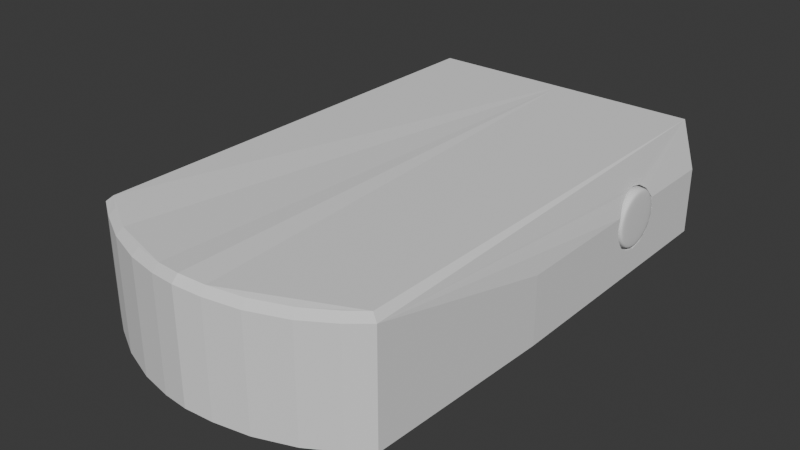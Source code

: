 # Source: red-dot.blend  (saved by Blender 4.2.66; exported with 4.5.12 LTS)
import bpy
from mathutils import Matrix  # noqa: F401  (used for matrix-valued properties, if any)

bpy.ops.wm.read_factory_settings(use_empty=True)
scene = bpy.context.scene
scene.name = 'Scene'

# ---- collections
col_collection = bpy.data.collections.new('Collection'); scene.collection.children.link(col_collection)

# ---- world
world_world = bpy.data.worlds.new('World'); scene.world = world_world
world_world.use_nodes = True; world_world.node_tree.nodes.clear()
_N = world_world.node_tree.nodes; _L = world_world.node_tree.links
n0 = _N.new('ShaderNodeOutputWorld'); n0.name = 'World Output'; n0.location = (300, 300)
n1 = _N.new('ShaderNodeBackground'); n1.name = 'Background'; n1.location = (10, 300)
n1.inputs[0].default_value = (0.05088, 0.05088, 0.05088, 1.0)
_L.new(n1.outputs[0], n0.inputs[0])
n0.is_active_output = True
world_world.color = (0.05088, 0.05088, 0.05088)
world_world.sun_shadow_jitter_overblur = 0.0

# ---- meshes
me_cube_001 = bpy.data.meshes.new('Cube.001')
me_cube_001.from_pydata([(1.0, -2.092, 0.0), (1.051, 1.0, 0.0), (0.0, 1.0, 0.7821), (0.0, -2.457, 0.0), (1.051, -0.8227, 0.4551), (1.051, -0.8227, 0.0), (0.8592, -2.183, -0.01207), (0.1813, -2.433, -0.01279), (0.6548, -2.291, -0.02192), (0.4066, -2.382, -0.02218), (0.5823, -1.397, 0.5823), (0.8103, -1.397, 0.2835), (0.5823, 1.0, 0.5823), (0.0, 1.0, 0.5823), (0.5939, 1.0, 0.0), (0.8103, 1.0, 0.2835), (0.0, -1.397, 0.0), (0.3065, -1.397, 0.0), (0.5905, -1.397, -0.004395), (0.0, -1.397, 0.5823), (0.9565, -2.068, 0.7784), (1.0, -2.092, 0.7384), (0.9564, 1.0, 0.7821), (1.051, 1.0, 0.4551), (0.0, -2.457, 0.7384), (-1.397e-09, -2.413, 0.7821), (0.1744, -2.39, 0.7694), (0.1813, -2.433, 0.7257), (0.8365, -2.146, 0.7704), (0.8592, -2.183, 0.7264), (0.3945, -2.34, 0.7602), (0.4066, -2.382, 0.7163), (0.6368, -2.251, 0.7605), (0.6548, -2.291, 0.7165), (1.051, 0.06994, 0.4551), (1.051, 0.05482, 0.3791), (1.051, 0.1156, 0.2322), (1.051, 0.07063, 0.2996), (1.051, 0.4093, 0.2322), (1.051, 0.4701, 0.3791), (1.051, 0.455, 0.4551), (1.051, 0.342, 0.1872), (1.051, 0.4543, 0.2996), (1.051, 0.2625, 0.1714), (1.051, 0.183, 0.1872), (1.017, 0.183, 0.5709), (1.013, 0.2625, 0.5867), (1.031, 0.4093, 0.5259), (1.017, 0.342, 0.5709), (1.031, 0.1156, 0.5259), (0.8907, 0.183, 0.5709), (0.8907, 0.2625, 0.5867), (0.8907, 0.1156, 0.5259), (0.8907, 0.4093, 0.5259), (0.8907, 0.455, 0.4551), (0.8907, 0.05482, 0.3791), (0.8907, 0.06994, 0.4551), (0.8907, 0.07063, 0.2996), (0.8907, 0.1156, 0.2322), (0.8907, 0.183, 0.1872), (0.8907, 0.2625, 0.1714), (0.8907, 0.342, 0.1872), (0.8907, 0.4093, 0.2322), (0.8907, 0.4543, 0.2996), (0.8907, 0.4701, 0.3791), (0.8907, 0.342, 0.5709)], [], [(0, 21, 29, 6), (27, 7, 9, 31), (5, 4, 21, 0), (33, 8, 6, 29), (31, 9, 8, 33), (2, 22, 23, 1, 14, 15, 12, 13), (7, 27, 24, 3), (1, 5, 0, 6, 8, 9, 7, 3, 16, 17, 18, 14), (15, 11, 10, 12), (12, 10, 19, 13), (11, 15, 14, 18), (17, 16, 19, 10, 11, 18), (30, 26, 27, 31), (32, 30, 31, 33), (28, 32, 33, 29), (20, 28, 29, 21), (24, 27, 26, 25), (22, 2, 25, 26, 30, 32, 28, 20), (40, 47, 53, 54), (40, 23, 22, 20, 21, 4, 34, 49, 45, 46, 48, 47), (34, 4, 5, 1, 23, 40, 39, 42, 38, 41, 43, 44, 36, 37, 35), (50, 52, 56, 55, 57, 58, 59, 60, 61, 62, 63, 64, 54, 53, 65, 51), (38, 42, 63, 62), (34, 35, 55, 56), (42, 39, 64, 63), (35, 37, 57, 55), (49, 34, 56, 52), (37, 36, 58, 57), (39, 40, 54, 64), (36, 44, 59, 58), (47, 48, 65, 53), (44, 43, 60, 59), (46, 45, 50, 51), (43, 41, 61, 60), (45, 49, 52, 50), (48, 46, 51, 65), (41, 38, 62, 61)])
_uv = me_cube_001.uv_layers.new(name='UVMap')
_uv.uv.foreach_set('vector', [0.375, 0.75, 0.611, 0.75, 0.611, 0.7695, 0.375, 0.7695, 0.611, 0.8543, 0.375, 0.8543, 0.3771, 0.8284, 0.6132, 0.8284, 0.375, 0.6474, 0.5205, 0.6474, 0.611, 0.75, 0.375, 0.75, 0.6132, 0.7962, 0.3771, 0.7962, 0.375, 0.7695, 0.611, 0.7695, 0.6132, 0.8284, 0.3771, 0.8284, 0.3771, 0.7962, 0.6132, 0.7962, 0.625, 0.375, 0.625, 0.4945, 0.5205, 0.5, 0.375, 0.5, 0.375, 0.4492, 0.4656, 0.4763, 0.5611, 0.4478, 0.5611, 0.375, 0.375, 0.8543, 0.611, 0.8543, 0.611, 0.875, 0.375, 0.875, 0.375, 0.5, 0.375, 0.6474, 0.375, 0.75, 0.3555, 0.75, 0.3275, 0.7486, 0.2965, 0.7486, 0.2707, 0.75, 0.25, 0.75, 0.25, 0.6734, 0.288, 0.679, 0.3235, 0.6848, 0.3242, 0.5, 0.5, 0.5099, 0.5, 0.75, 0.625, 0.75, 0.625, 0.5099, 0.625, 0.5099, 0.625, 0.75, 0.75, 0.75, 0.75, 0.5099, 0.5, 0.75, 0.5, 0.5099, 0.3814, 0.5099, 0.3795, 0.75, 0.3814, 0.8101, 0.3814, 0.875, 0.625, 0.875, 0.625, 0.75, 0.5, 0.75, 0.3795, 0.75, 0.6271, 0.8287, 0.625, 0.854, 0.611, 0.8543, 0.6132, 0.8284, 0.6271, 0.7966, 0.6271, 0.828, 0.6132, 0.8284, 0.6132, 0.7962, 0.625, 0.7698, 0.6271, 0.7959, 0.6132, 0.7962, 0.611, 0.7695, 0.625, 0.7527, 0.625, 0.7693, 0.611, 0.7695, 0.611, 0.75, 0.611, 0.875, 0.611, 0.8543, 0.625, 0.8545, 0.625, 0.8744, 0.6305, 0.5, 0.75, 0.5, 0.75, 0.7468, 0.7299, 0.747, 0.7045, 0.746, 0.6742, 0.7459, 0.6472, 0.7468, 0.6307, 0.7465, 0.5205, 0.5441, 0.5444, 0.5477, 0.5444, 0.5477, 0.5205, 0.5441, 0.5205, 0.5441, 0.5205, 0.5, 0.6305, 0.5, 0.6307, 0.7465, 0.611, 0.75, 0.5205, 0.6474, 0.5216, 0.5751, 0.5444, 0.5714, 0.5596, 0.5659, 0.5649, 0.5595, 0.5596, 0.5531, 0.5444, 0.5477, 0.5205, 0.5752, 0.5205, 0.6474, 0.375, 0.6474, 0.375, 0.5, 0.5205, 0.5, 0.5205, 0.5441, 0.4962, 0.5428, 0.4708, 0.5441, 0.4492, 0.5478, 0.4348, 0.5532, 0.4298, 0.5596, 0.4348, 0.5661, 0.4492, 0.5715, 0.4708, 0.5751, 0.4962, 0.5764, 0.5596, 0.5659, 0.5444, 0.5714, 0.5216, 0.5751, 0.4962, 0.5764, 0.4708, 0.5751, 0.4492, 0.5715, 0.4348, 0.5661, 0.4298, 0.5596, 0.4348, 0.5532, 0.4492, 0.5478, 0.4708, 0.5441, 0.4962, 0.5428, 0.5205, 0.5441, 0.5444, 0.5477, 0.5596, 0.5531, 0.5649, 0.5595, 0.4492, 0.5478, 0.4708, 0.5441, 0.4708, 0.5441, 0.4492, 0.5478, 0.5205, 0.5752, 0.4962, 0.5764, 0.4962, 0.5764, 0.5205, 0.5752, 0.4708, 0.5441, 0.4962, 0.5428, 0.4962, 0.5428, 0.4708, 0.5441, 0.4962, 0.5764, 0.4708, 0.5751, 0.4708, 0.5751, 0.4962, 0.5764, 0.5444, 0.5714, 0.5216, 0.5751, 0.5216, 0.5751, 0.5444, 0.5714, 0.4708, 0.5751, 0.4492, 0.5715, 0.4492, 0.5715, 0.4708, 0.5751, 0.4962, 0.5428, 0.5205, 0.5441, 0.5205, 0.5441, 0.4962, 0.5428, 0.4492, 0.5715, 0.4348, 0.5661, 0.4348, 0.5661, 0.4492, 0.5715, 0.5444, 0.5477, 0.5596, 0.5531, 0.5596, 0.5531, 0.5444, 0.5477, 0.4348, 0.5661, 0.4298, 0.5596, 0.4298, 0.5596, 0.4348, 0.5661, 0.5649, 0.5595, 0.5596, 0.5659, 0.5596, 0.5659, 0.5649, 0.5595, 0.4298, 0.5596, 0.4348, 0.5532, 0.4348, 0.5532, 0.4298, 0.5596, 0.5596, 0.5659, 0.5444, 0.5714, 0.5444, 0.5714, 0.5596, 0.5659, 0.5596, 0.5531, 0.5649, 0.5595, 0.5649, 0.5595, 0.5596, 0.5531, 0.4348, 0.5532, 0.4492, 0.5478, 0.4492, 0.5478, 0.4348, 0.5532])
me_cube_001.update()
me_cube_002 = bpy.data.meshes.new('Cube.002')
me_cube_002.from_pydata([(0.8907, 0.1855, 0.5649), (0.8907, 0.2625, 0.5802), (0.8907, 0.1203, 0.5213), (0.8907, 0.4047, 0.5213), (0.8907, 0.4489, 0.4527), (0.8907, 0.06138, 0.3791), (0.8907, 0.07603, 0.4527), (0.8907, 0.07669, 0.3021), (0.8907, 0.1203, 0.2369), (0.8907, 0.1855, 0.1933), (0.8907, 0.2625, 0.178), (0.8907, 0.3394, 0.1933), (0.8907, 0.4047, 0.2369), (0.8907, 0.4483, 0.3021), (0.8907, 0.4636, 0.3791), (0.8907, 0.3394, 0.5649), (1.039, 0.1855, 0.5649), (1.068, 0.197, 0.5371), (1.06, 0.1889, 0.5567), (1.068, 0.2625, 0.5502), (1.039, 0.2625, 0.5802), (1.06, 0.2625, 0.5714), (1.039, 0.1203, 0.5213), (1.068, 0.1417, 0.5002), (1.06, 0.1266, 0.5151), (1.039, 0.4047, 0.5213), (1.068, 0.3833, 0.5002), (1.06, 0.3984, 0.5151), (1.068, 0.4212, 0.4414), (1.039, 0.4489, 0.4527), (1.06, 0.4408, 0.4494), (1.039, 0.06138, 0.3791), (1.068, 0.09139, 0.3791), (1.06, 0.07017, 0.3791), (1.068, 0.1038, 0.4414), (1.039, 0.07603, 0.4527), (1.06, 0.08416, 0.4494), (1.039, 0.07669, 0.3021), (1.068, 0.1044, 0.3136), (1.06, 0.08481, 0.3055), (1.039, 0.1203, 0.2369), (1.068, 0.1415, 0.2581), (1.06, 0.1265, 0.2431), (1.039, 0.1855, 0.1933), (1.068, 0.197, 0.221), (1.06, 0.1889, 0.2014), (1.039, 0.2625, 0.178), (1.068, 0.2625, 0.208), (1.06, 0.2625, 0.1868), (1.039, 0.3394, 0.1933), (1.068, 0.328, 0.221), (1.06, 0.3361, 0.2014), (1.039, 0.4047, 0.2369), (1.068, 0.3835, 0.2581), (1.06, 0.3985, 0.2431), (1.039, 0.4483, 0.3021), (1.068, 0.4206, 0.3136), (1.06, 0.4402, 0.3055), (1.039, 0.4636, 0.3791), (1.068, 0.4336, 0.3791), (1.06, 0.4548, 0.3791), (1.039, 0.3394, 0.5649), (1.068, 0.328, 0.5371), (1.06, 0.3361, 0.5567)], [], [(0, 2, 22, 16), (3, 15, 61, 25), (13, 14, 58, 55), (5, 7, 37, 31), (7, 8, 40, 37), (4, 3, 25, 29), (8, 9, 43, 40), (6, 5, 31, 35), (9, 10, 46, 43), (14, 4, 29, 58), (10, 11, 49, 46), (17, 23, 34, 32, 38, 41, 44, 47, 50, 53, 56, 59, 28, 26, 62, 19), (2, 6, 35, 22), (11, 12, 52, 49), (15, 1, 20, 61), (12, 13, 55, 52), (17, 19, 21, 18), (18, 21, 20, 16), (23, 17, 18, 24), (24, 18, 16, 22), (26, 28, 30, 27), (27, 30, 29, 25), (32, 34, 36, 33), (33, 36, 35, 31), (38, 32, 33, 39), (39, 33, 31, 37), (41, 38, 39, 42), (42, 39, 37, 40), (44, 41, 42, 45), (45, 42, 40, 43), (47, 44, 45, 48), (48, 45, 43, 46), (50, 47, 48, 51), (51, 48, 46, 49), (53, 50, 51, 54), (54, 51, 49, 52), (56, 53, 54, 57), (57, 54, 52, 55), (59, 56, 57, 60), (60, 57, 55, 58), (34, 23, 24, 36), (36, 24, 22, 35), (28, 59, 60, 30), (30, 60, 58, 29), (62, 26, 27, 63), (63, 27, 25, 61), (19, 62, 63, 21), (21, 63, 61, 20), (1, 0, 16, 20)])
me_cube_002.polygons.foreach_set('use_smooth', [True] * 49)
_uv = me_cube_002.uv_layers.new(name='UVMap')
_uv.uv.foreach_set('vector', [0.5596, 0.5659, 0.5444, 0.5714, 0.5444, 0.5714, 0.5596, 0.5659, 0.5444, 0.5477, 0.5596, 0.5531, 0.5596, 0.5531, 0.5444, 0.5477, 0.4708, 0.5441, 0.4962, 0.5428, 0.4962, 0.5428, 0.4708, 0.5441, 0.4962, 0.5764, 0.4708, 0.5751, 0.4708, 0.5751, 0.4962, 0.5764, 0.4708, 0.5751, 0.4492, 0.5715, 0.4492, 0.5715, 0.4708, 0.5751, 0.5205, 0.5441, 0.5444, 0.5477, 0.5444, 0.5477, 0.5205, 0.5441, 0.4492, 0.5715, 0.4348, 0.5661, 0.4348, 0.5661, 0.4492, 0.5715, 0.5216, 0.5751, 0.4962, 0.5764, 0.4962, 0.5764, 0.5216, 0.5751, 0.4348, 0.5661, 0.4298, 0.5596, 0.4298, 0.5596, 0.4348, 0.5661, 0.4962, 0.5428, 0.5205, 0.5441, 0.5205, 0.5441, 0.4962, 0.5428, 0.4298, 0.5596, 0.4348, 0.5532, 0.4348, 0.5532, 0.4298, 0.5596, 0.5502, 0.565, 0.5374, 0.5696, 0.5177, 0.5728, 0.4964, 0.5739, 0.4747, 0.5728, 0.4563, 0.5697, 0.4441, 0.5651, 0.4398, 0.5596, 0.4441, 0.5542, 0.4563, 0.5495, 0.4746, 0.5464, 0.4963, 0.5453, 0.517, 0.5464, 0.5373, 0.5495, 0.5501, 0.5541, 0.5547, 0.5595, 0.5444, 0.5714, 0.5216, 0.5751, 0.5216, 0.5751, 0.5444, 0.5714, 0.4348, 0.5532, 0.4492, 0.5478, 0.4492, 0.5478, 0.4348, 0.5532, 0.5596, 0.5531, 0.5649, 0.5595, 0.5649, 0.5595, 0.5596, 0.5531, 0.4492, 0.5478, 0.4708, 0.5441, 0.4708, 0.5441, 0.4492, 0.5478, 0.5502, 0.565, 0.5547, 0.5595, 0.5648, 0.5595, 0.5595, 0.5659, 0.5595, 0.5659, 0.5648, 0.5595, 0.5649, 0.5595, 0.5596, 0.5659, 0.5374, 0.5696, 0.5502, 0.565, 0.5595, 0.5659, 0.5443, 0.5714, 0.5443, 0.5714, 0.5595, 0.5659, 0.5596, 0.5659, 0.5444, 0.5714, 0.5373, 0.5495, 0.517, 0.5464, 0.5204, 0.5441, 0.5443, 0.5477, 0.5443, 0.5477, 0.5204, 0.5441, 0.5205, 0.5441, 0.5444, 0.5477, 0.4964, 0.5739, 0.5177, 0.5728, 0.5216, 0.5751, 0.4962, 0.5764, 0.4962, 0.5764, 0.5216, 0.5751, 0.5216, 0.5751, 0.4962, 0.5764, 0.4747, 0.5728, 0.4964, 0.5739, 0.4962, 0.5764, 0.4708, 0.5751, 0.4708, 0.5751, 0.4962, 0.5764, 0.4962, 0.5764, 0.4708, 0.5751, 0.4563, 0.5697, 0.4747, 0.5728, 0.4708, 0.5751, 0.4493, 0.5715, 0.4493, 0.5715, 0.4708, 0.5751, 0.4708, 0.5751, 0.4492, 0.5715, 0.4441, 0.5651, 0.4563, 0.5697, 0.4493, 0.5715, 0.4349, 0.566, 0.4349, 0.566, 0.4493, 0.5715, 0.4492, 0.5715, 0.4348, 0.5661, 0.4398, 0.5596, 0.4441, 0.5651, 0.4349, 0.566, 0.4299, 0.5596, 0.4299, 0.5596, 0.4349, 0.566, 0.4348, 0.5661, 0.4298, 0.5596, 0.4441, 0.5542, 0.4398, 0.5596, 0.4299, 0.5596, 0.4349, 0.5532, 0.4349, 0.5532, 0.4299, 0.5596, 0.4298, 0.5596, 0.4348, 0.5532, 0.4563, 0.5495, 0.4441, 0.5542, 0.4349, 0.5532, 0.4493, 0.5478, 0.4493, 0.5478, 0.4349, 0.5532, 0.4348, 0.5532, 0.4492, 0.5478, 0.4746, 0.5464, 0.4563, 0.5495, 0.4493, 0.5478, 0.4708, 0.5441, 0.4708, 0.5441, 0.4493, 0.5478, 0.4492, 0.5478, 0.4708, 0.5441, 0.4963, 0.5453, 0.4746, 0.5464, 0.4708, 0.5441, 0.4962, 0.5429, 0.4962, 0.5429, 0.4708, 0.5441, 0.4708, 0.5441, 0.4962, 0.5428, 0.5177, 0.5728, 0.5374, 0.5696, 0.5443, 0.5714, 0.5216, 0.5751, 0.5216, 0.5751, 0.5443, 0.5714, 0.5444, 0.5714, 0.5216, 0.5751, 0.517, 0.5464, 0.4963, 0.5453, 0.4962, 0.5429, 0.5204, 0.5441, 0.5204, 0.5441, 0.4962, 0.5429, 0.4962, 0.5428, 0.5205, 0.5441, 0.5501, 0.5541, 0.5373, 0.5495, 0.5443, 0.5477, 0.5594, 0.5531, 0.5594, 0.5531, 0.5443, 0.5477, 0.5444, 0.5477, 0.5596, 0.5531, 0.5547, 0.5595, 0.5501, 0.5541, 0.5594, 0.5531, 0.5648, 0.5595, 0.5648, 0.5595, 0.5594, 0.5531, 0.5596, 0.5531, 0.5649, 0.5595, 0.5649, 0.5595, 0.5596, 0.5659, 0.5596, 0.5659, 0.5649, 0.5595])
me_cube_002.update()

# ---- objects
ob_cube = bpy.data.objects.new('Cube', me_cube_001)
ob_cube_001 = bpy.data.objects.new('Cube.001', me_cube_002)

# ---- transforms, parenting, visibility, modifiers, constraints
ob_cube.location = (0.0, 0.0, 0.0)
_m = ob_cube.modifiers.new('Mirror', 'MIRROR')
ob_cube_001.location = (0.0, 0.0, 0.0)
_m = ob_cube_001.modifiers.new('Mirror', 'MIRROR')
_m = ob_cube_001.modifiers.new('Subdivision', 'SUBSURF')

# ---- collection membership
col_collection.objects.link(ob_cube)
col_collection.objects.link(ob_cube_001)

# ---- scene / render settings (as saved in the file)
scene.frame_start = 1; scene.frame_end = 250; scene.frame_set(1)
scene.render.engine = 'BLENDER_EEVEE_NEXT'
bpy.context.view_layer.update()

# ---- added for rendering (the .blend has no active camera and no usable light): camera, sun
cam_auto = bpy.data.cameras.new('AutoCamera')
cam_auto.lens = 50.0
cam_auto.sensor_width = 36.0
cam_auto.clip_end = 1000.0
ob_auto_camera = bpy.data.objects.new('AutoCamera', cam_auto)
scene.collection.objects.link(ob_auto_camera)
ob_auto_camera.location = (3.8325, -5.32727, 3.44598)
ob_auto_camera.rotation_euler = (1.09748, -7.21219e-08, 0.694738)
scene.camera = ob_auto_camera
light_auto_sun = bpy.data.lights.new('AutoSun', 'SUN')
light_auto_sun.energy = 3.0
light_auto_sun.angle = 0.0523599
ob_auto_sun = bpy.data.objects.new('AutoSun', light_auto_sun)
scene.collection.objects.link(ob_auto_sun)
ob_auto_sun.rotation_euler = (0.872665, 0.174533, 0.523599)
bpy.context.view_layer.update()
